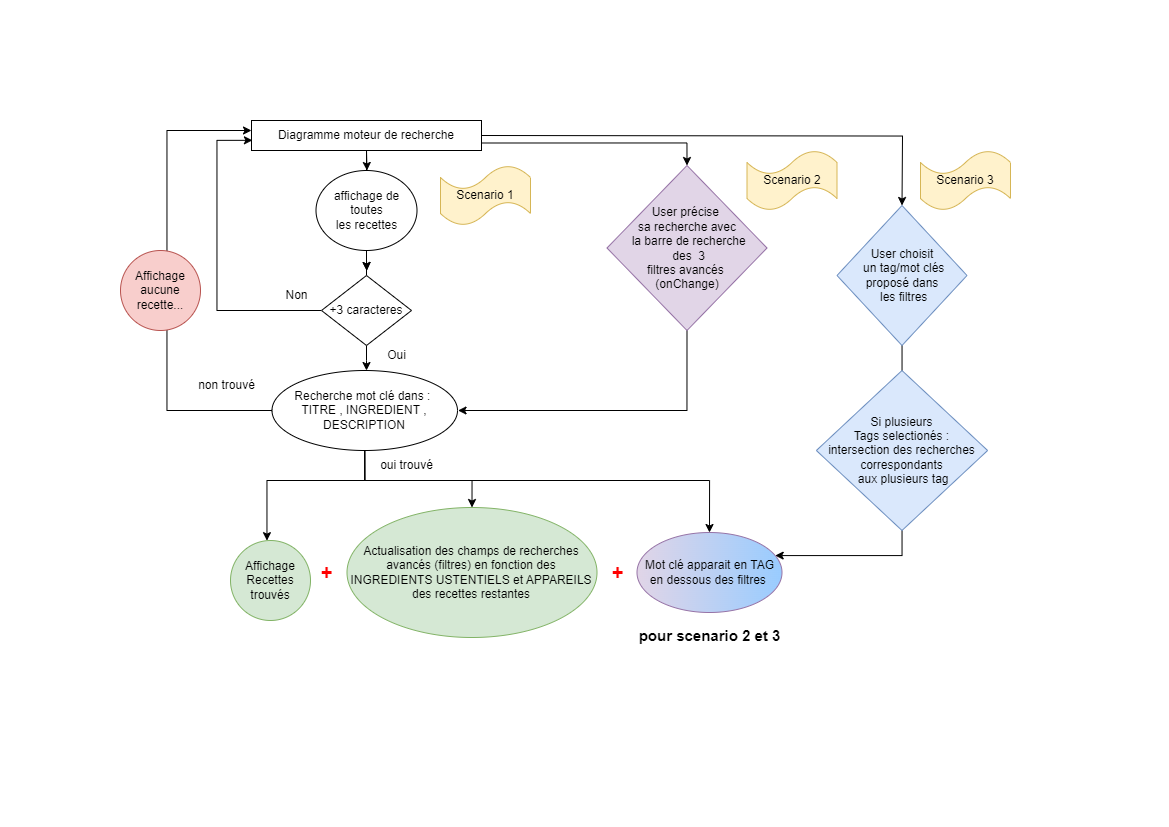

The diagram above was exported from draw.io. Its source (the exported page's mxGraphModel, read from the mxfile embedded in the PNG):
<mxGraphModel dx="1548" dy="662" grid="1" gridSize="10" guides="1" tooltips="1" connect="1" arrows="1" fold="1" page="1" pageScale="1" pageWidth="1169" pageHeight="827" math="0" shadow="0">
  <root>
    <mxCell id="0" />
    <mxCell id="1" parent="0" />
    <mxCell id="s5MBtgxuZDA4kEaPJKmT-33" style="edgeStyle=orthogonalEdgeStyle;rounded=0;orthogonalLoop=1;jettySize=auto;html=1;exitX=1;exitY=0.75;exitDx=0;exitDy=0;entryX=0.5;entryY=0;entryDx=0;entryDy=0;" edge="1" parent="1" source="k3rdJtYqiGGgUv8nNPWG-1" target="k3rdJtYqiGGgUv8nNPWG-26">
      <mxGeometry relative="1" as="geometry">
        <Array as="points">
          <mxPoint x="686.5" y="143" />
        </Array>
      </mxGeometry>
    </mxCell>
    <mxCell id="s5MBtgxuZDA4kEaPJKmT-34" style="edgeStyle=orthogonalEdgeStyle;rounded=0;orthogonalLoop=1;jettySize=auto;html=1;entryX=0.5;entryY=0;entryDx=0;entryDy=0;" edge="1" parent="1">
      <mxGeometry relative="1" as="geometry">
        <mxPoint x="481" y="135" as="sourcePoint" />
        <mxPoint x="901.5" y="205" as="targetPoint" />
      </mxGeometry>
    </mxCell>
    <mxCell id="k3rdJtYqiGGgUv8nNPWG-1" value="Diagramme moteur de recherche" style="rounded=0;whiteSpace=wrap;html=1;" parent="1" vertex="1">
      <mxGeometry x="251" y="120" width="230" height="30" as="geometry" />
    </mxCell>
    <mxCell id="k3rdJtYqiGGgUv8nNPWG-6" value="" style="edgeStyle=orthogonalEdgeStyle;rounded=0;orthogonalLoop=1;jettySize=auto;html=1;" parent="1" source="k3rdJtYqiGGgUv8nNPWG-2" target="k3rdJtYqiGGgUv8nNPWG-5" edge="1">
      <mxGeometry relative="1" as="geometry">
        <Array as="points">
          <mxPoint x="366.5" y="360" />
          <mxPoint x="366.5" y="360" />
        </Array>
      </mxGeometry>
    </mxCell>
    <mxCell id="s5MBtgxuZDA4kEaPJKmT-7" value="" style="edgeStyle=orthogonalEdgeStyle;rounded=0;orthogonalLoop=1;jettySize=auto;html=1;entryX=0.004;entryY=0.661;entryDx=0;entryDy=0;entryPerimeter=0;" edge="1" parent="1" target="k3rdJtYqiGGgUv8nNPWG-1">
      <mxGeometry relative="1" as="geometry">
        <mxPoint x="320.5" y="310" as="sourcePoint" />
        <mxPoint x="251.88000000000005" y="139.51" as="targetPoint" />
        <Array as="points">
          <mxPoint x="320.5" y="310" />
          <mxPoint x="216.5" y="310" />
          <mxPoint x="216.5" y="140" />
        </Array>
      </mxGeometry>
    </mxCell>
    <mxCell id="s5MBtgxuZDA4kEaPJKmT-12" style="edgeStyle=orthogonalEdgeStyle;rounded=0;orthogonalLoop=1;jettySize=auto;html=1;" edge="1" parent="1" source="k3rdJtYqiGGgUv8nNPWG-2">
      <mxGeometry relative="1" as="geometry">
        <mxPoint x="366" y="270" as="targetPoint" />
      </mxGeometry>
    </mxCell>
    <mxCell id="k3rdJtYqiGGgUv8nNPWG-2" value="+3 caracteres" style="rhombus;whiteSpace=wrap;html=1;" parent="1" vertex="1">
      <mxGeometry x="321" y="275" width="90" height="70" as="geometry" />
    </mxCell>
    <mxCell id="s5MBtgxuZDA4kEaPJKmT-15" style="edgeStyle=orthogonalEdgeStyle;rounded=0;orthogonalLoop=1;jettySize=auto;html=1;" edge="1" parent="1" source="k3rdJtYqiGGgUv8nNPWG-5" target="k3rdJtYqiGGgUv8nNPWG-1">
      <mxGeometry relative="1" as="geometry">
        <mxPoint x="256.5" y="140" as="targetPoint" />
        <Array as="points">
          <mxPoint x="166.5" y="410" />
          <mxPoint x="166.5" y="130" />
        </Array>
      </mxGeometry>
    </mxCell>
    <mxCell id="s5MBtgxuZDA4kEaPJKmT-16" value="" style="edgeStyle=orthogonalEdgeStyle;rounded=0;orthogonalLoop=1;jettySize=auto;html=1;" edge="1" parent="1" source="k3rdJtYqiGGgUv8nNPWG-5" target="k3rdJtYqiGGgUv8nNPWG-21">
      <mxGeometry relative="1" as="geometry">
        <Array as="points">
          <mxPoint x="364.5" y="480" />
          <mxPoint x="471.5" y="480" />
        </Array>
      </mxGeometry>
    </mxCell>
    <mxCell id="s5MBtgxuZDA4kEaPJKmT-17" style="edgeStyle=orthogonalEdgeStyle;rounded=0;orthogonalLoop=1;jettySize=auto;html=1;" edge="1" parent="1" source="k3rdJtYqiGGgUv8nNPWG-5" target="k3rdJtYqiGGgUv8nNPWG-15">
      <mxGeometry relative="1" as="geometry">
        <Array as="points">
          <mxPoint x="364.5" y="480" />
          <mxPoint x="266.5" y="480" />
        </Array>
      </mxGeometry>
    </mxCell>
    <mxCell id="s5MBtgxuZDA4kEaPJKmT-32" style="edgeStyle=orthogonalEdgeStyle;rounded=0;orthogonalLoop=1;jettySize=auto;html=1;entryX=0.5;entryY=0;entryDx=0;entryDy=0;" edge="1" parent="1" source="k3rdJtYqiGGgUv8nNPWG-5" target="x5Kf4TpgS1QsMw8q3AME-1">
      <mxGeometry relative="1" as="geometry">
        <Array as="points">
          <mxPoint x="364.5" y="480" />
          <mxPoint x="709.5" y="480" />
        </Array>
      </mxGeometry>
    </mxCell>
    <mxCell id="k3rdJtYqiGGgUv8nNPWG-5" value="Recherche mot clé dans :&amp;nbsp;&lt;br&gt;TITRE , INGREDIENT , DESCRIPTION" style="ellipse;whiteSpace=wrap;html=1;" parent="1" vertex="1">
      <mxGeometry x="271.5" y="370" width="185.5" height="80" as="geometry" />
    </mxCell>
    <mxCell id="k3rdJtYqiGGgUv8nNPWG-10" value="Oui" style="text;html=1;align=center;verticalAlign=middle;resizable=0;points=[];autosize=1;strokeColor=none;fillColor=none;" parent="1" vertex="1">
      <mxGeometry x="376.5" y="340" width="40" height="30" as="geometry" />
    </mxCell>
    <mxCell id="k3rdJtYqiGGgUv8nNPWG-13" value="Affichage aucune recette..." style="ellipse;whiteSpace=wrap;html=1;fillColor=#f8cecc;strokeColor=#b85450;" parent="1" vertex="1">
      <mxGeometry x="120" y="250" width="80" height="80" as="geometry" />
    </mxCell>
    <mxCell id="k3rdJtYqiGGgUv8nNPWG-15" value="Affichage Recettes trouvés" style="ellipse;whiteSpace=wrap;html=1;fillColor=#d5e8d4;strokeColor=#82b366;" parent="1" vertex="1">
      <mxGeometry x="230" y="540" width="80" height="80" as="geometry" />
    </mxCell>
    <mxCell id="k3rdJtYqiGGgUv8nNPWG-17" value="non trouvé" style="text;html=1;align=center;verticalAlign=middle;resizable=0;points=[];autosize=1;strokeColor=none;fillColor=none;" parent="1" vertex="1">
      <mxGeometry x="186.5" y="370" width="80" height="30" as="geometry" />
    </mxCell>
    <mxCell id="k3rdJtYqiGGgUv8nNPWG-18" value="oui trouvé" style="text;html=1;align=center;verticalAlign=middle;resizable=0;points=[];autosize=1;strokeColor=none;fillColor=none;" parent="1" vertex="1">
      <mxGeometry x="366.5" y="450" width="80" height="30" as="geometry" />
    </mxCell>
    <mxCell id="k3rdJtYqiGGgUv8nNPWG-21" value="Actualisation des champs de recherches avancés (filtres) en fonction des INGREDIENTS USTENTIELS et APPAREILS des recettes restantes" style="ellipse;whiteSpace=wrap;html=1;fillColor=#d5e8d4;strokeColor=#82b366;" parent="1" vertex="1">
      <mxGeometry x="346.5" y="507" width="250" height="130" as="geometry" />
    </mxCell>
    <mxCell id="k3rdJtYqiGGgUv8nNPWG-24" value="Scenario 1" style="shape=tape;whiteSpace=wrap;html=1;fillColor=#fff2cc;strokeColor=#d6b656;" parent="1" vertex="1">
      <mxGeometry x="440" y="165" width="90" height="60" as="geometry" />
    </mxCell>
    <mxCell id="k3rdJtYqiGGgUv8nNPWG-25" value="Scenario 2" style="shape=tape;whiteSpace=wrap;html=1;fillColor=#fff2cc;strokeColor=#d6b656;" parent="1" vertex="1">
      <mxGeometry x="746.5" y="150" width="90" height="60" as="geometry" />
    </mxCell>
    <mxCell id="s5MBtgxuZDA4kEaPJKmT-19" style="edgeStyle=orthogonalEdgeStyle;rounded=0;orthogonalLoop=1;jettySize=auto;html=1;" edge="1" parent="1">
      <mxGeometry relative="1" as="geometry">
        <mxPoint x="686.5" y="320" as="sourcePoint" />
        <mxPoint x="456.5" y="410" as="targetPoint" />
        <Array as="points">
          <mxPoint x="686.5" y="410" />
          <mxPoint x="457.5" y="410" />
        </Array>
      </mxGeometry>
    </mxCell>
    <mxCell id="k3rdJtYqiGGgUv8nNPWG-26" value="User précise&amp;nbsp; &lt;br&gt;sa recherche avec&lt;br&gt;&amp;nbsp;la barre de recherche&lt;br&gt;&amp;nbsp;des&amp;nbsp; 3 &lt;br&gt;filtres avancés&amp;nbsp;&lt;br&gt;(onChange)" style="rhombus;whiteSpace=wrap;html=1;fillColor=#e1d5e7;strokeColor=#9673a6;" parent="1" vertex="1">
      <mxGeometry x="606.5" y="165" width="160" height="165" as="geometry" />
    </mxCell>
    <mxCell id="k3rdJtYqiGGgUv8nNPWG-41" value="Scenario 3" style="shape=tape;whiteSpace=wrap;html=1;fillColor=#fff2cc;strokeColor=#d6b656;" parent="1" vertex="1">
      <mxGeometry x="920" y="150" width="90" height="60" as="geometry" />
    </mxCell>
    <mxCell id="s5MBtgxuZDA4kEaPJKmT-31" style="edgeStyle=orthogonalEdgeStyle;rounded=0;orthogonalLoop=1;jettySize=auto;html=1;" edge="1" parent="1" source="k3rdJtYqiGGgUv8nNPWG-42" target="x5Kf4TpgS1QsMw8q3AME-1">
      <mxGeometry relative="1" as="geometry">
        <Array as="points">
          <mxPoint x="901.5" y="555" />
        </Array>
      </mxGeometry>
    </mxCell>
    <mxCell id="k3rdJtYqiGGgUv8nNPWG-42" value="User choisit&lt;br&gt;&amp;nbsp;un tag/mot clés proposé dans&lt;br&gt;&amp;nbsp;les filtres" style="rhombus;whiteSpace=wrap;html=1;fillColor=#dae8fc;strokeColor=#6c8ebf;" parent="1" vertex="1">
      <mxGeometry x="836.5" y="205" width="130" height="140" as="geometry" />
    </mxCell>
    <mxCell id="k3rdJtYqiGGgUv8nNPWG-51" value="Si plusieurs &lt;br&gt;Tags selectionés : &lt;br&gt;intersection des recherches correspondants&lt;br&gt;&amp;nbsp;aux plusieurs tag" style="rhombus;whiteSpace=wrap;html=1;fillColor=#dae8fc;strokeColor=#6c8ebf;" parent="1" vertex="1">
      <mxGeometry x="815.87" y="370" width="171.25" height="160" as="geometry" />
    </mxCell>
    <mxCell id="x5Kf4TpgS1QsMw8q3AME-1" value="Mot clé apparait en TAG en dessous des filtres&amp;nbsp;" style="ellipse;whiteSpace=wrap;html=1;fillColor=#e1d5e7;strokeColor=#9673a6;gradientColor=#99CCFF;gradientDirection=east;" parent="1" vertex="1">
      <mxGeometry x="636.5" y="532" width="145" height="80" as="geometry" />
    </mxCell>
    <mxCell id="s5MBtgxuZDA4kEaPJKmT-10" value="" style="edgeStyle=orthogonalEdgeStyle;rounded=0;orthogonalLoop=1;jettySize=auto;html=1;" edge="1" parent="1" source="s5MBtgxuZDA4kEaPJKmT-1">
      <mxGeometry relative="1" as="geometry">
        <mxPoint x="366.5" y="170" as="targetPoint" />
      </mxGeometry>
    </mxCell>
    <mxCell id="s5MBtgxuZDA4kEaPJKmT-11" value="" style="edgeStyle=orthogonalEdgeStyle;rounded=0;orthogonalLoop=1;jettySize=auto;html=1;" edge="1" parent="1" source="s5MBtgxuZDA4kEaPJKmT-1">
      <mxGeometry relative="1" as="geometry">
        <mxPoint x="366.5" y="270" as="targetPoint" />
        <Array as="points">
          <mxPoint x="366.5" y="260" />
          <mxPoint x="366.5" y="260" />
        </Array>
      </mxGeometry>
    </mxCell>
    <mxCell id="s5MBtgxuZDA4kEaPJKmT-1" value="affichage de toutes &lt;br&gt;les recettes" style="ellipse;whiteSpace=wrap;html=1;" vertex="1" parent="1">
      <mxGeometry x="315.5" y="170" width="101" height="80" as="geometry" />
    </mxCell>
    <mxCell id="s5MBtgxuZDA4kEaPJKmT-13" value="Non" style="text;html=1;align=center;verticalAlign=middle;resizable=0;points=[];autosize=1;strokeColor=none;fillColor=none;" vertex="1" parent="1">
      <mxGeometry x="271.5" y="280" width="50" height="30" as="geometry" />
    </mxCell>
    <mxCell id="s5MBtgxuZDA4kEaPJKmT-23" value="&lt;font style=&quot;font-size: 15px;&quot;&gt;&lt;b&gt;pour scenario 2 et 3&lt;/b&gt;&lt;/font&gt;" style="text;html=1;align=center;verticalAlign=middle;resizable=0;points=[];autosize=1;strokeColor=none;fillColor=none;" vertex="1" parent="1">
      <mxGeometry x="624" y="620" width="170" height="30" as="geometry" />
    </mxCell>
    <mxCell id="s5MBtgxuZDA4kEaPJKmT-37" value="&lt;b&gt;&lt;font color=&quot;#ff0000&quot; style=&quot;font-size: 20px;&quot;&gt;+&lt;/font&gt;&lt;/b&gt;" style="text;html=1;align=center;verticalAlign=middle;resizable=0;points=[];autosize=1;strokeColor=none;fillColor=none;" vertex="1" parent="1">
      <mxGeometry x="596.5" y="552" width="40" height="40" as="geometry" />
    </mxCell>
    <mxCell id="s5MBtgxuZDA4kEaPJKmT-38" value="&lt;b&gt;&lt;font color=&quot;#ff0000&quot; style=&quot;font-size: 20px;&quot;&gt;+&lt;/font&gt;&lt;/b&gt;" style="text;html=1;align=center;verticalAlign=middle;resizable=0;points=[];autosize=1;strokeColor=none;fillColor=none;" vertex="1" parent="1">
      <mxGeometry x="306.5" y="552" width="40" height="40" as="geometry" />
    </mxCell>
  </root>
</mxGraphModel>